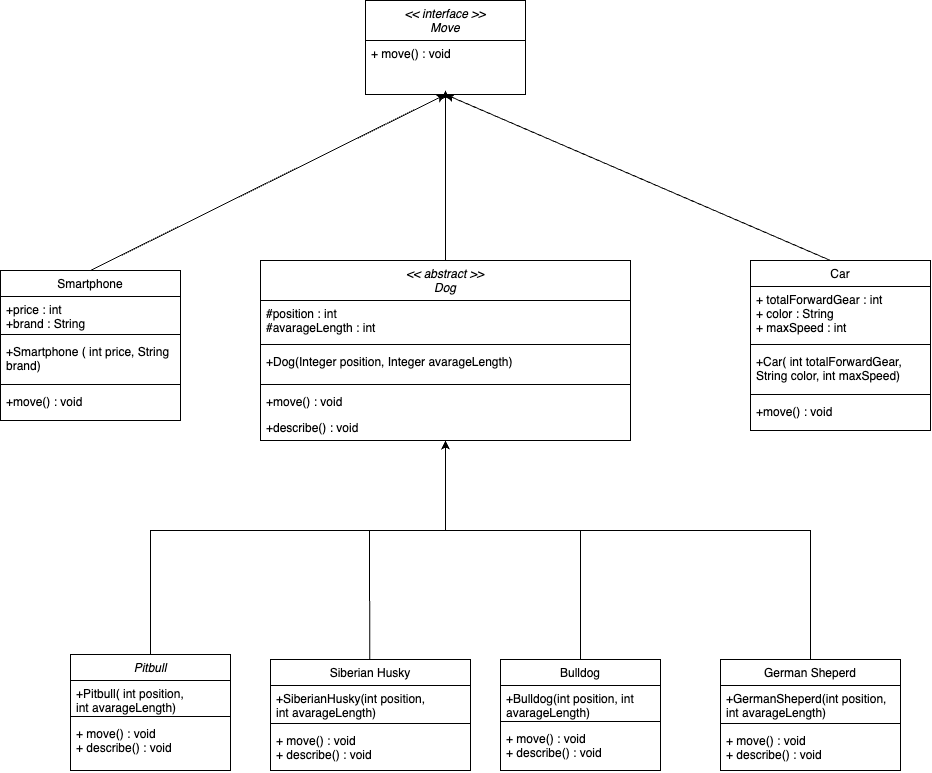

The diagram above was exported from draw.io. Its source (the exported page's mxGraphModel, read from the mxfile embedded in the PNG):
<mxGraphModel dx="2585" dy="1915" grid="1" gridSize="10" guides="1" tooltips="1" connect="1" arrows="1" fold="1" page="1" pageScale="1" pageWidth="850" pageHeight="1100" math="0" shadow="0">
  <root>
    <mxCell id="0" />
    <mxCell id="1" parent="0" />
    <object label="&lt;&lt; abstract &gt;&gt;&#10;Dog" id="7ZA1FAqa-o1LdhHOhKxp-1">
      <mxCell style="swimlane;fontStyle=2;align=center;verticalAlign=top;childLayout=stackLayout;horizontal=1;startSize=40;horizontalStack=0;resizeParent=1;resizeLast=0;collapsible=1;marginBottom=0;rounded=0;shadow=0;strokeWidth=1;" parent="1" vertex="1">
        <mxGeometry x="90" y="-120" width="370" height="180" as="geometry">
          <mxRectangle x="230" y="140" width="160" height="26" as="alternateBounds" />
        </mxGeometry>
      </mxCell>
    </object>
    <mxCell id="7ZA1FAqa-o1LdhHOhKxp-2" value="#position : int&#10;#avarageLength : int&#10;" style="text;align=left;verticalAlign=top;spacingLeft=4;spacingRight=4;overflow=hidden;rotatable=0;points=[[0,0.5],[1,0.5]];portConstraint=eastwest;rounded=0;shadow=0;html=0;" parent="7ZA1FAqa-o1LdhHOhKxp-1" vertex="1">
      <mxGeometry y="40" width="370" height="40" as="geometry" />
    </mxCell>
    <mxCell id="7ZA1FAqa-o1LdhHOhKxp-3" value="" style="line;strokeWidth=1;fillColor=none;align=left;verticalAlign=middle;spacingTop=-1;spacingLeft=3;spacingRight=3;rotatable=0;labelPosition=right;points=[];portConstraint=eastwest;strokeColor=inherit;" parent="7ZA1FAqa-o1LdhHOhKxp-1" vertex="1">
      <mxGeometry y="80" width="370" height="8" as="geometry" />
    </mxCell>
    <mxCell id="7ZA1FAqa-o1LdhHOhKxp-4" value="+Dog(Integer position, Integer avarageLength)" style="text;align=left;verticalAlign=top;spacingLeft=4;spacingRight=4;overflow=hidden;rotatable=0;points=[[0,0.5],[1,0.5]];portConstraint=eastwest;rounded=0;shadow=0;html=0;" parent="7ZA1FAqa-o1LdhHOhKxp-1" vertex="1">
      <mxGeometry y="88" width="370" height="32" as="geometry" />
    </mxCell>
    <mxCell id="7ZA1FAqa-o1LdhHOhKxp-7" value="" style="line;strokeWidth=1;fillColor=none;align=left;verticalAlign=middle;spacingTop=-1;spacingLeft=3;spacingRight=3;rotatable=0;labelPosition=right;points=[];portConstraint=eastwest;strokeColor=inherit;" parent="7ZA1FAqa-o1LdhHOhKxp-1" vertex="1">
      <mxGeometry y="120" width="370" height="8" as="geometry" />
    </mxCell>
    <mxCell id="7ZA1FAqa-o1LdhHOhKxp-8" value="+move() : void" style="text;align=left;verticalAlign=top;spacingLeft=4;spacingRight=4;overflow=hidden;rotatable=0;points=[[0,0.5],[1,0.5]];portConstraint=eastwest;rounded=0;shadow=0;html=0;" parent="7ZA1FAqa-o1LdhHOhKxp-1" vertex="1">
      <mxGeometry y="128" width="370" height="26" as="geometry" />
    </mxCell>
    <mxCell id="7ZA1FAqa-o1LdhHOhKxp-9" value="+describe() : void" style="text;align=left;verticalAlign=top;spacingLeft=4;spacingRight=4;overflow=hidden;rotatable=0;points=[[0,0.5],[1,0.5]];portConstraint=eastwest;" parent="7ZA1FAqa-o1LdhHOhKxp-1" vertex="1">
      <mxGeometry y="154" width="370" height="2" as="geometry" />
    </mxCell>
    <mxCell id="7ZA1FAqa-o1LdhHOhKxp-10" value="Siberian Husky" style="swimlane;fontStyle=0;align=center;verticalAlign=top;childLayout=stackLayout;horizontal=1;startSize=26;horizontalStack=0;resizeParent=1;resizeLast=0;collapsible=1;marginBottom=0;rounded=0;shadow=0;strokeWidth=1;" parent="1" vertex="1">
      <mxGeometry x="100" y="279" width="200" height="111" as="geometry">
        <mxRectangle x="130" y="380" width="160" height="26" as="alternateBounds" />
      </mxGeometry>
    </mxCell>
    <mxCell id="7ZA1FAqa-o1LdhHOhKxp-11" value="+SiberianHusky(int position,&#10;int avarageLength)" style="text;align=left;verticalAlign=top;spacingLeft=4;spacingRight=4;overflow=hidden;rotatable=0;points=[[0,0.5],[1,0.5]];portConstraint=eastwest;rounded=0;shadow=0;html=0;" parent="7ZA1FAqa-o1LdhHOhKxp-10" vertex="1">
      <mxGeometry y="26" width="200" height="34" as="geometry" />
    </mxCell>
    <mxCell id="7ZA1FAqa-o1LdhHOhKxp-12" value="" style="line;strokeWidth=1;fillColor=none;align=left;verticalAlign=middle;spacingTop=-1;spacingLeft=3;spacingRight=3;rotatable=0;labelPosition=right;points=[];portConstraint=eastwest;strokeColor=inherit;" parent="7ZA1FAqa-o1LdhHOhKxp-10" vertex="1">
      <mxGeometry y="60" width="200" height="8" as="geometry" />
    </mxCell>
    <mxCell id="7ZA1FAqa-o1LdhHOhKxp-13" value="+ move() : void&#10;+ describe() : void" style="text;align=left;verticalAlign=top;spacingLeft=4;spacingRight=4;overflow=hidden;rotatable=0;points=[[0,0.5],[1,0.5]];portConstraint=eastwest;rounded=0;shadow=0;html=0;" parent="7ZA1FAqa-o1LdhHOhKxp-10" vertex="1">
      <mxGeometry y="68" width="200" height="42" as="geometry" />
    </mxCell>
    <mxCell id="7ZA1FAqa-o1LdhHOhKxp-14" value="Bulldog" style="swimlane;fontStyle=0;align=center;verticalAlign=top;childLayout=stackLayout;horizontal=1;startSize=26;horizontalStack=0;resizeParent=1;resizeLast=0;collapsible=1;marginBottom=0;rounded=0;shadow=0;strokeWidth=1;" parent="1" vertex="1">
      <mxGeometry x="330" y="279" width="160" height="111" as="geometry">
        <mxRectangle x="340" y="380" width="170" height="26" as="alternateBounds" />
      </mxGeometry>
    </mxCell>
    <mxCell id="7ZA1FAqa-o1LdhHOhKxp-15" value="+Bulldog(int position, int &#10;avarageLength)" style="text;align=left;verticalAlign=top;spacingLeft=4;spacingRight=4;overflow=hidden;rotatable=0;points=[[0,0.5],[1,0.5]];portConstraint=eastwest;" parent="7ZA1FAqa-o1LdhHOhKxp-14" vertex="1">
      <mxGeometry y="26" width="160" height="32" as="geometry" />
    </mxCell>
    <mxCell id="7ZA1FAqa-o1LdhHOhKxp-16" value="" style="line;strokeWidth=1;fillColor=none;align=left;verticalAlign=middle;spacingTop=-1;spacingLeft=3;spacingRight=3;rotatable=0;labelPosition=right;points=[];portConstraint=eastwest;strokeColor=inherit;" parent="7ZA1FAqa-o1LdhHOhKxp-14" vertex="1">
      <mxGeometry y="58" width="160" height="8" as="geometry" />
    </mxCell>
    <mxCell id="7ZA1FAqa-o1LdhHOhKxp-17" value="+ move() : void&#10;+ describe() : void" style="text;align=left;verticalAlign=top;spacingLeft=4;spacingRight=4;overflow=hidden;rotatable=0;points=[[0,0.5],[1,0.5]];portConstraint=eastwest;" parent="7ZA1FAqa-o1LdhHOhKxp-14" vertex="1">
      <mxGeometry y="66" width="160" height="40" as="geometry" />
    </mxCell>
    <object label="Pitbull" id="7ZA1FAqa-o1LdhHOhKxp-18">
      <mxCell style="swimlane;fontStyle=2;align=center;verticalAlign=top;childLayout=stackLayout;horizontal=1;startSize=26;horizontalStack=0;resizeParent=1;resizeLast=0;collapsible=1;marginBottom=0;rounded=0;shadow=0;strokeWidth=1;" parent="1" vertex="1">
        <mxGeometry x="-100" y="274" width="160" height="116" as="geometry">
          <mxRectangle x="-100" y="274" width="160" height="26" as="alternateBounds" />
        </mxGeometry>
      </mxCell>
    </object>
    <mxCell id="7ZA1FAqa-o1LdhHOhKxp-19" value="+Pitbull( int position, &#10;int avarageLength)" style="text;align=left;verticalAlign=top;spacingLeft=4;spacingRight=4;overflow=hidden;rotatable=0;points=[[0,0.5],[1,0.5]];portConstraint=eastwest;" parent="7ZA1FAqa-o1LdhHOhKxp-18" vertex="1">
      <mxGeometry y="26" width="160" height="32" as="geometry" />
    </mxCell>
    <mxCell id="7ZA1FAqa-o1LdhHOhKxp-20" value="" style="line;strokeWidth=1;fillColor=none;align=left;verticalAlign=middle;spacingTop=-1;spacingLeft=3;spacingRight=3;rotatable=0;labelPosition=right;points=[];portConstraint=eastwest;strokeColor=inherit;" parent="7ZA1FAqa-o1LdhHOhKxp-18" vertex="1">
      <mxGeometry y="58" width="160" height="8" as="geometry" />
    </mxCell>
    <mxCell id="7ZA1FAqa-o1LdhHOhKxp-21" value="+ move() : void&#10;+ describe() : void" style="text;align=left;verticalAlign=top;spacingLeft=4;spacingRight=4;overflow=hidden;rotatable=0;points=[[0,0.5],[1,0.5]];portConstraint=eastwest;" parent="7ZA1FAqa-o1LdhHOhKxp-18" vertex="1">
      <mxGeometry y="66" width="160" height="40" as="geometry" />
    </mxCell>
    <mxCell id="7ZA1FAqa-o1LdhHOhKxp-22" value="" style="endArrow=classic;html=1;rounded=0;entryX=0.5;entryY=1;entryDx=0;entryDy=0;" parent="1" target="7ZA1FAqa-o1LdhHOhKxp-1" edge="1">
      <mxGeometry width="50" height="50" relative="1" as="geometry">
        <mxPoint x="199.23" y="279" as="sourcePoint" />
        <mxPoint x="280" y="160" as="targetPoint" />
        <Array as="points">
          <mxPoint x="199" y="150" />
          <mxPoint x="275" y="150" />
        </Array>
      </mxGeometry>
    </mxCell>
    <mxCell id="7ZA1FAqa-o1LdhHOhKxp-23" value="" style="endArrow=classic;html=1;rounded=0;exitX=0.5;exitY=0;exitDx=0;exitDy=0;entryX=0.5;entryY=1;entryDx=0;entryDy=0;" parent="1" target="7ZA1FAqa-o1LdhHOhKxp-1" edge="1">
      <mxGeometry width="50" height="50" relative="1" as="geometry">
        <mxPoint x="640" y="279" as="sourcePoint" />
        <mxPoint x="190" y="180" as="targetPoint" />
        <Array as="points">
          <mxPoint x="640" y="150" />
          <mxPoint x="275" y="150" />
        </Array>
      </mxGeometry>
    </mxCell>
    <mxCell id="7ZA1FAqa-o1LdhHOhKxp-24" value="" style="endArrow=classic;html=1;rounded=0;exitX=0.5;exitY=0;exitDx=0;exitDy=0;entryX=0.5;entryY=1;entryDx=0;entryDy=0;" parent="1" source="7ZA1FAqa-o1LdhHOhKxp-14" target="7ZA1FAqa-o1LdhHOhKxp-1" edge="1">
      <mxGeometry width="50" height="50" relative="1" as="geometry">
        <mxPoint x="230" y="450" as="sourcePoint" />
        <mxPoint x="280" y="160" as="targetPoint" />
        <Array as="points">
          <mxPoint x="410" y="150" />
          <mxPoint x="275" y="150" />
        </Array>
      </mxGeometry>
    </mxCell>
    <mxCell id="7ZA1FAqa-o1LdhHOhKxp-25" value="German Sheperd" style="swimlane;fontStyle=0;align=center;verticalAlign=top;childLayout=stackLayout;horizontal=1;startSize=26;horizontalStack=0;resizeParent=1;resizeLast=0;collapsible=1;marginBottom=0;rounded=0;shadow=0;strokeWidth=1;" parent="1" vertex="1">
      <mxGeometry x="550" y="279" width="180" height="111" as="geometry">
        <mxRectangle x="340" y="380" width="170" height="26" as="alternateBounds" />
      </mxGeometry>
    </mxCell>
    <mxCell id="7ZA1FAqa-o1LdhHOhKxp-26" value="+GermanSheperd(int position,&#10;int avarageLength)" style="text;align=left;verticalAlign=top;spacingLeft=4;spacingRight=4;overflow=hidden;rotatable=0;points=[[0,0.5],[1,0.5]];portConstraint=eastwest;" parent="7ZA1FAqa-o1LdhHOhKxp-25" vertex="1">
      <mxGeometry y="26" width="180" height="34" as="geometry" />
    </mxCell>
    <mxCell id="7ZA1FAqa-o1LdhHOhKxp-27" value="" style="line;strokeWidth=1;fillColor=none;align=left;verticalAlign=middle;spacingTop=-1;spacingLeft=3;spacingRight=3;rotatable=0;labelPosition=right;points=[];portConstraint=eastwest;strokeColor=inherit;" parent="7ZA1FAqa-o1LdhHOhKxp-25" vertex="1">
      <mxGeometry y="60" width="180" height="8" as="geometry" />
    </mxCell>
    <mxCell id="7ZA1FAqa-o1LdhHOhKxp-28" value="+ move() : void&#10;+ describe() : void" style="text;align=left;verticalAlign=top;spacingLeft=4;spacingRight=4;overflow=hidden;rotatable=0;points=[[0,0.5],[1,0.5]];portConstraint=eastwest;" parent="7ZA1FAqa-o1LdhHOhKxp-25" vertex="1">
      <mxGeometry y="68" width="180" height="40" as="geometry" />
    </mxCell>
    <mxCell id="7ZA1FAqa-o1LdhHOhKxp-29" value="" style="endArrow=classic;html=1;rounded=0;exitX=0.5;exitY=0;exitDx=0;exitDy=0;entryX=0.5;entryY=1;entryDx=0;entryDy=0;" parent="1" source="7ZA1FAqa-o1LdhHOhKxp-18" target="7ZA1FAqa-o1LdhHOhKxp-1" edge="1">
      <mxGeometry width="50" height="50" relative="1" as="geometry">
        <mxPoint x="-129.92000000000007" y="175.067" as="sourcePoint" />
        <mxPoint x="170" y="56" as="targetPoint" />
        <Array as="points">
          <mxPoint x="-20" y="150" />
          <mxPoint x="275" y="150" />
        </Array>
      </mxGeometry>
    </mxCell>
    <object label="&lt;&lt; interface &gt;&gt;&#10;Move" id="RQWJSWize4WjXHSYPoLt-1">
      <mxCell style="swimlane;fontStyle=2;align=center;verticalAlign=top;childLayout=stackLayout;horizontal=1;startSize=40;horizontalStack=0;resizeParent=1;resizeLast=0;collapsible=1;marginBottom=0;rounded=0;shadow=0;strokeWidth=1;" vertex="1" parent="1">
        <mxGeometry x="195" y="-380" width="160" height="94" as="geometry">
          <mxRectangle x="230" y="140" width="160" height="26" as="alternateBounds" />
        </mxGeometry>
      </mxCell>
    </object>
    <mxCell id="RQWJSWize4WjXHSYPoLt-2" value="+ move() : void" style="text;align=left;verticalAlign=top;spacingLeft=4;spacingRight=4;overflow=hidden;rotatable=0;points=[[0,0.5],[1,0.5]];portConstraint=eastwest;" vertex="1" parent="RQWJSWize4WjXHSYPoLt-1">
      <mxGeometry y="40" width="160" height="54" as="geometry" />
    </mxCell>
    <mxCell id="RQWJSWize4WjXHSYPoLt-3" value="Smartphone" style="swimlane;fontStyle=0;align=center;verticalAlign=top;childLayout=stackLayout;horizontal=1;startSize=26;horizontalStack=0;resizeParent=1;resizeLast=0;collapsible=1;marginBottom=0;rounded=0;shadow=0;strokeWidth=1;" vertex="1" parent="1">
      <mxGeometry x="-170" y="-110" width="180" height="150" as="geometry">
        <mxRectangle x="340" y="380" width="170" height="26" as="alternateBounds" />
      </mxGeometry>
    </mxCell>
    <mxCell id="RQWJSWize4WjXHSYPoLt-4" value="+price : int&#10;+brand : String" style="text;align=left;verticalAlign=top;spacingLeft=4;spacingRight=4;overflow=hidden;rotatable=0;points=[[0,0.5],[1,0.5]];portConstraint=eastwest;" vertex="1" parent="RQWJSWize4WjXHSYPoLt-3">
      <mxGeometry y="26" width="180" height="34" as="geometry" />
    </mxCell>
    <mxCell id="RQWJSWize4WjXHSYPoLt-5" value="" style="line;strokeWidth=1;fillColor=none;align=left;verticalAlign=middle;spacingTop=-1;spacingLeft=3;spacingRight=3;rotatable=0;labelPosition=right;points=[];portConstraint=eastwest;strokeColor=inherit;" vertex="1" parent="RQWJSWize4WjXHSYPoLt-3">
      <mxGeometry y="60" width="180" height="8" as="geometry" />
    </mxCell>
    <mxCell id="RQWJSWize4WjXHSYPoLt-6" value="+Smartphone ( int price, String &#10;brand)" style="text;align=left;verticalAlign=top;spacingLeft=4;spacingRight=4;overflow=hidden;rotatable=0;points=[[0,0.5],[1,0.5]];portConstraint=eastwest;" vertex="1" parent="RQWJSWize4WjXHSYPoLt-3">
      <mxGeometry y="68" width="180" height="42" as="geometry" />
    </mxCell>
    <mxCell id="RQWJSWize4WjXHSYPoLt-7" value="" style="line;strokeWidth=1;fillColor=none;align=left;verticalAlign=middle;spacingTop=-1;spacingLeft=3;spacingRight=3;rotatable=0;labelPosition=right;points=[];portConstraint=eastwest;strokeColor=inherit;" vertex="1" parent="RQWJSWize4WjXHSYPoLt-3">
      <mxGeometry y="110" width="180" height="8" as="geometry" />
    </mxCell>
    <mxCell id="RQWJSWize4WjXHSYPoLt-8" value="+move() : void" style="text;align=left;verticalAlign=top;spacingLeft=4;spacingRight=4;overflow=hidden;rotatable=0;points=[[0,0.5],[1,0.5]];portConstraint=eastwest;" vertex="1" parent="RQWJSWize4WjXHSYPoLt-3">
      <mxGeometry y="118" width="180" height="22" as="geometry" />
    </mxCell>
    <mxCell id="RQWJSWize4WjXHSYPoLt-9" value="" style="endArrow=classic;html=1;rounded=0;exitX=0.5;exitY=0;exitDx=0;exitDy=0;entryX=0.5;entryY=1;entryDx=0;entryDy=0;" edge="1" parent="1" source="RQWJSWize4WjXHSYPoLt-3" target="RQWJSWize4WjXHSYPoLt-1">
      <mxGeometry width="50" height="50" relative="1" as="geometry">
        <mxPoint x="190" y="-130" as="sourcePoint" />
        <mxPoint x="240" y="-420" as="targetPoint" />
        <Array as="points" />
      </mxGeometry>
    </mxCell>
    <mxCell id="RQWJSWize4WjXHSYPoLt-10" value="Car" style="swimlane;fontStyle=0;align=center;verticalAlign=top;childLayout=stackLayout;horizontal=1;startSize=26;horizontalStack=0;resizeParent=1;resizeLast=0;collapsible=1;marginBottom=0;rounded=0;shadow=0;strokeWidth=1;" vertex="1" parent="1">
      <mxGeometry x="580" y="-120" width="180" height="170" as="geometry">
        <mxRectangle x="340" y="380" width="170" height="26" as="alternateBounds" />
      </mxGeometry>
    </mxCell>
    <mxCell id="RQWJSWize4WjXHSYPoLt-11" value="+ totalForwardGear : int&#10;+ color : String&#10;+ maxSpeed : int" style="text;align=left;verticalAlign=top;spacingLeft=4;spacingRight=4;overflow=hidden;rotatable=0;points=[[0,0.5],[1,0.5]];portConstraint=eastwest;" vertex="1" parent="RQWJSWize4WjXHSYPoLt-10">
      <mxGeometry y="26" width="180" height="54" as="geometry" />
    </mxCell>
    <mxCell id="RQWJSWize4WjXHSYPoLt-12" value="" style="line;strokeWidth=1;fillColor=none;align=left;verticalAlign=middle;spacingTop=-1;spacingLeft=3;spacingRight=3;rotatable=0;labelPosition=right;points=[];portConstraint=eastwest;strokeColor=inherit;" vertex="1" parent="RQWJSWize4WjXHSYPoLt-10">
      <mxGeometry y="80" width="180" height="8" as="geometry" />
    </mxCell>
    <mxCell id="RQWJSWize4WjXHSYPoLt-13" value="+Car( int totalForwardGear, &#10;String color, int maxSpeed)" style="text;align=left;verticalAlign=top;spacingLeft=4;spacingRight=4;overflow=hidden;rotatable=0;points=[[0,0.5],[1,0.5]];portConstraint=eastwest;" vertex="1" parent="RQWJSWize4WjXHSYPoLt-10">
      <mxGeometry y="88" width="180" height="42" as="geometry" />
    </mxCell>
    <mxCell id="RQWJSWize4WjXHSYPoLt-14" value="" style="line;strokeWidth=1;fillColor=none;align=left;verticalAlign=middle;spacingTop=-1;spacingLeft=3;spacingRight=3;rotatable=0;labelPosition=right;points=[];portConstraint=eastwest;strokeColor=inherit;" vertex="1" parent="RQWJSWize4WjXHSYPoLt-10">
      <mxGeometry y="130" width="180" height="8" as="geometry" />
    </mxCell>
    <mxCell id="RQWJSWize4WjXHSYPoLt-15" value="+move() : void" style="text;align=left;verticalAlign=top;spacingLeft=4;spacingRight=4;overflow=hidden;rotatable=0;points=[[0,0.5],[1,0.5]];portConstraint=eastwest;" vertex="1" parent="RQWJSWize4WjXHSYPoLt-10">
      <mxGeometry y="138" width="180" height="32" as="geometry" />
    </mxCell>
    <mxCell id="RQWJSWize4WjXHSYPoLt-16" value="" style="endArrow=classic;html=1;rounded=0;entryX=0.5;entryY=1;entryDx=0;entryDy=0;" edge="1" parent="1" target="RQWJSWize4WjXHSYPoLt-1">
      <mxGeometry width="50" height="50" relative="1" as="geometry">
        <mxPoint x="660" y="-120" as="sourcePoint" />
        <mxPoint x="250" y="-414" as="targetPoint" />
        <Array as="points" />
      </mxGeometry>
    </mxCell>
    <mxCell id="RQWJSWize4WjXHSYPoLt-17" value="" style="endArrow=classic;html=1;rounded=0;exitX=0.5;exitY=0;exitDx=0;exitDy=0;" edge="1" parent="1" source="7ZA1FAqa-o1LdhHOhKxp-1">
      <mxGeometry width="50" height="50" relative="1" as="geometry">
        <mxPoint x="670" y="-110" as="sourcePoint" />
        <mxPoint x="275" y="-290" as="targetPoint" />
        <Array as="points" />
      </mxGeometry>
    </mxCell>
  </root>
</mxGraphModel>